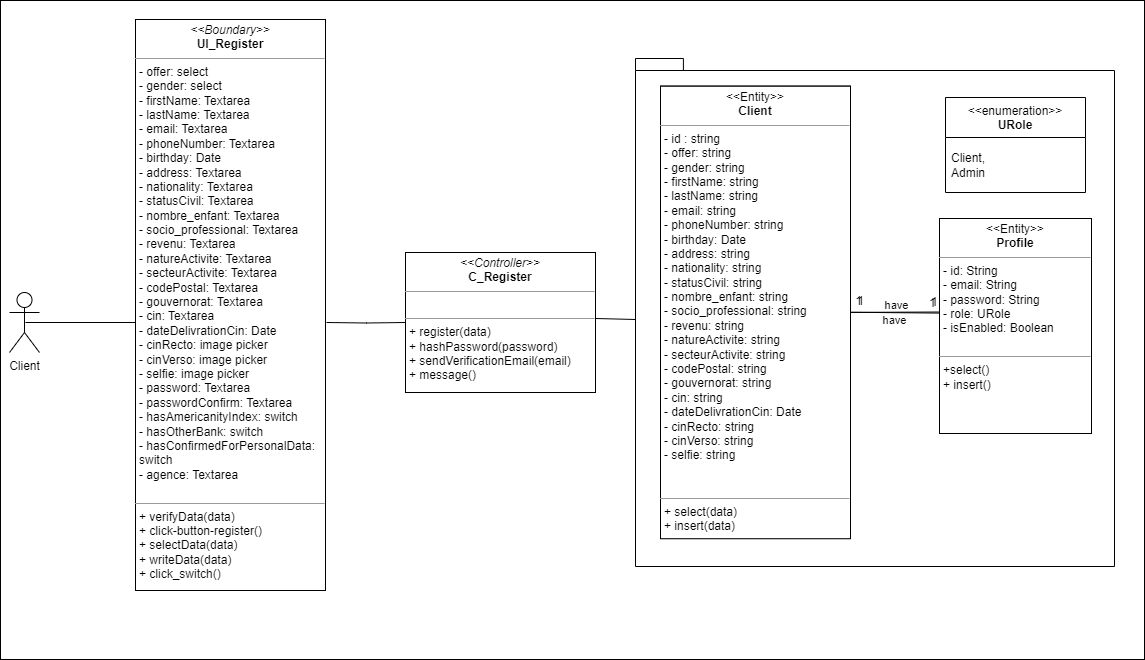

The diagram above was exported from draw.io. Its source (the exported page's mxGraphModel, read from the mxfile embedded in the PNG):
<mxGraphModel dx="1393" dy="1158" grid="0" gridSize="10" guides="1" tooltips="1" connect="1" arrows="1" fold="1" page="0" pageScale="1" pageWidth="827" pageHeight="1169" math="0" shadow="0">
  <root>
    <mxCell id="WIyWlLk6GJQsqaUBKTNV-0" />
    <mxCell id="WIyWlLk6GJQsqaUBKTNV-1" parent="WIyWlLk6GJQsqaUBKTNV-0" />
    <mxCell id="fSvT3mTccZhPHtpPFXjh-1" value="" style="rounded=0;whiteSpace=wrap;html=1;" parent="WIyWlLk6GJQsqaUBKTNV-1" vertex="1">
      <mxGeometry x="5" y="-125" width="1144" height="659" as="geometry" />
    </mxCell>
    <mxCell id="fSvT3mTccZhPHtpPFXjh-2" value="&lt;p style=&quot;margin:0px;margin-top:4px;text-align:center;&quot;&gt;&lt;i&gt;&amp;lt;&amp;lt;Boundary&amp;gt;&amp;gt;&lt;/i&gt;&lt;br&gt;&lt;b&gt;UI_Register&lt;/b&gt;&lt;/p&gt;&lt;hr size=&quot;1&quot;&gt;&lt;p style=&quot;margin:0px;margin-left:4px;&quot;&gt;- offer: select&lt;/p&gt;&lt;p style=&quot;margin:0px;margin-left:4px;&quot;&gt;- gender: select&lt;/p&gt;&lt;p style=&quot;margin:0px;margin-left:4px;&quot;&gt;- firstName: Textarea&lt;/p&gt;&lt;p style=&quot;margin:0px;margin-left:4px;&quot;&gt;- lastName: Textarea&lt;/p&gt;&lt;p style=&quot;margin:0px;margin-left:4px;&quot;&gt;- email: Textarea&lt;/p&gt;&lt;p style=&quot;margin:0px;margin-left:4px;&quot;&gt;- phoneNumber: Textarea&lt;/p&gt;&lt;p style=&quot;margin:0px;margin-left:4px;&quot;&gt;- birthday: Date&lt;/p&gt;&lt;p style=&quot;margin:0px;margin-left:4px;&quot;&gt;- address: Textarea&lt;/p&gt;&lt;p style=&quot;margin:0px;margin-left:4px;&quot;&gt;- nationality: Textarea&lt;/p&gt;&lt;p style=&quot;margin:0px;margin-left:4px;&quot;&gt;- statusCivil: Textarea&lt;/p&gt;&lt;p style=&quot;margin:0px;margin-left:4px;&quot;&gt;- nombre_enfant: Textarea&lt;/p&gt;&lt;p style=&quot;margin:0px;margin-left:4px;&quot;&gt;- socio_professional: Textarea&lt;/p&gt;&lt;p style=&quot;margin:0px;margin-left:4px;&quot;&gt;- revenu: Textarea&lt;/p&gt;&lt;p style=&quot;margin:0px;margin-left:4px;&quot;&gt;- natureActivite: Textarea&lt;/p&gt;&lt;p style=&quot;margin:0px;margin-left:4px;&quot;&gt;- secteurActivite: Textarea&lt;/p&gt;&lt;p style=&quot;margin:0px;margin-left:4px;&quot;&gt;- codePostal: Textarea&lt;/p&gt;&lt;p style=&quot;margin:0px;margin-left:4px;&quot;&gt;- gouvernorat: Textarea&lt;/p&gt;&lt;p style=&quot;margin:0px;margin-left:4px;&quot;&gt;- cin: Textarea&lt;/p&gt;&lt;p style=&quot;margin:0px;margin-left:4px;&quot;&gt;- dateDelivrationCin: Date&lt;/p&gt;&lt;p style=&quot;margin:0px;margin-left:4px;&quot;&gt;- cinRecto: image picker&lt;/p&gt;&lt;p style=&quot;margin:0px;margin-left:4px;&quot;&gt;- cinVerso:&amp;nbsp;&lt;span style=&quot;background-color: initial;&quot;&gt;image picker&lt;/span&gt;&lt;/p&gt;&lt;p style=&quot;margin:0px;margin-left:4px;&quot;&gt;- selfie:&amp;nbsp;&lt;span style=&quot;background-color: initial;&quot;&gt;image picker&lt;/span&gt;&lt;/p&gt;&lt;p style=&quot;margin:0px;margin-left:4px;&quot;&gt;- password: Textarea&lt;/p&gt;&lt;p style=&quot;margin:0px;margin-left:4px;&quot;&gt;- passwordConfirm: Textarea&lt;/p&gt;&lt;p style=&quot;margin:0px;margin-left:4px;&quot;&gt;- hasAmericanityIndex: switch&lt;/p&gt;&lt;p style=&quot;margin:0px;margin-left:4px;&quot;&gt;- hasOtherBank: switch&lt;/p&gt;&lt;p style=&quot;margin:0px;margin-left:4px;&quot;&gt;- hasConfirmedForPersonalData: switch&lt;/p&gt;&lt;p style=&quot;margin:0px;margin-left:4px;&quot;&gt;- agence: Textarea&lt;/p&gt;&lt;div&gt;&lt;br&gt;&lt;/div&gt;&lt;hr size=&quot;1&quot;&gt;&lt;p style=&quot;margin:0px;margin-left:4px;&quot;&gt;+ verifyData(data)&lt;br&gt;+ click-button-register()&lt;/p&gt;&lt;p style=&quot;margin:0px;margin-left:4px;&quot;&gt;+ selectData(data)&lt;/p&gt;&lt;p style=&quot;margin:0px;margin-left:4px;&quot;&gt;+ writeData(data)&lt;/p&gt;&lt;p style=&quot;margin:0px;margin-left:4px;&quot;&gt;+ click_switch()&lt;/p&gt;&lt;p style=&quot;margin:0px;margin-left:4px;&quot;&gt;&lt;br&gt;&lt;/p&gt;" style="verticalAlign=top;align=left;overflow=fill;fontSize=12;fontFamily=Helvetica;html=1;whiteSpace=wrap;" parent="WIyWlLk6GJQsqaUBKTNV-1" vertex="1">
      <mxGeometry x="140" y="-106" width="190" height="571" as="geometry" />
    </mxCell>
    <mxCell id="fSvT3mTccZhPHtpPFXjh-9" value="&lt;p style=&quot;margin:0px;margin-top:4px;text-align:center;&quot;&gt;&lt;i&gt;&amp;lt;&amp;lt;Controller&amp;gt;&amp;gt;&lt;/i&gt;&lt;br&gt;&lt;b&gt;C_Register&lt;/b&gt;&lt;/p&gt;&lt;hr size=&quot;1&quot;&gt;&lt;p style=&quot;margin:0px;margin-left:4px;&quot;&gt;&lt;br&gt;&lt;/p&gt;&lt;hr size=&quot;1&quot;&gt;&lt;p style=&quot;margin:0px;margin-left:4px;&quot;&gt;+ register(data)&lt;br&gt;+ hashPassword(password)&lt;/p&gt;&lt;p style=&quot;margin:0px;margin-left:4px;&quot;&gt;+ sendVerificationEmail(email)&lt;/p&gt;&lt;p style=&quot;margin:0px;margin-left:4px;&quot;&gt;+ message()&lt;/p&gt;" style="verticalAlign=top;align=left;overflow=fill;fontSize=12;fontFamily=Helvetica;html=1;whiteSpace=wrap;" parent="WIyWlLk6GJQsqaUBKTNV-1" vertex="1">
      <mxGeometry x="410" y="127" width="190" height="140" as="geometry" />
    </mxCell>
    <mxCell id="HLSEzHrPiC2dbV4kO_sk-1" value="" style="endArrow=none;html=1;endSize=12;startArrow=none;startSize=14;startFill=0;edgeStyle=orthogonalEdgeStyle;align=center;verticalAlign=bottom;endFill=0;rounded=0;entryX=0;entryY=0.5;entryDx=0;entryDy=0;" parent="WIyWlLk6GJQsqaUBKTNV-1" target="fSvT3mTccZhPHtpPFXjh-9" edge="1">
      <mxGeometry y="3" relative="1" as="geometry">
        <mxPoint x="331" y="197" as="sourcePoint" />
        <mxPoint x="400" y="196.5" as="targetPoint" />
      </mxGeometry>
    </mxCell>
    <mxCell id="7-xYBm899ANYyGIUFW0Y-0" value="Client" style="shape=umlActor;verticalLabelPosition=bottom;verticalAlign=top;html=1;outlineConnect=0;" parent="WIyWlLk6GJQsqaUBKTNV-1" vertex="1">
      <mxGeometry x="14" y="167" width="30" height="60" as="geometry" />
    </mxCell>
    <mxCell id="7-xYBm899ANYyGIUFW0Y-2" value="" style="line;strokeWidth=1;fillColor=none;align=left;verticalAlign=middle;spacingTop=-1;spacingLeft=3;spacingRight=3;rotatable=0;labelPosition=right;points=[];portConstraint=eastwest;strokeColor=inherit;" parent="WIyWlLk6GJQsqaUBKTNV-1" vertex="1">
      <mxGeometry x="30" y="193" width="110" height="8" as="geometry" />
    </mxCell>
    <mxCell id="SIQU2DI7e1Iwo3ixk-Nu-0" value="&lt;p style=&quot;margin:0px;margin-top:4px;text-align:center;&quot;&gt;&amp;lt;&amp;lt;Entity&amp;gt;&amp;gt;&lt;br&gt;&lt;b&gt;Client&lt;/b&gt;&lt;/p&gt;&lt;hr size=&quot;1&quot;&gt;&lt;p style=&quot;margin: 0px 0px 0px 4px;&quot;&gt;+ id : string&lt;br&gt;&lt;/p&gt;&lt;p style=&quot;margin: 0px 0px 0px 4px;&quot;&gt;+ offer:&amp;nbsp;&lt;span style=&quot;background-color: initial;&quot;&gt;string&lt;/span&gt;&lt;/p&gt;&lt;p style=&quot;margin: 0px 0px 0px 4px;&quot;&gt;+ gender:&amp;nbsp;&lt;span style=&quot;background-color: initial;&quot;&gt;string&lt;/span&gt;&lt;/p&gt;&lt;p style=&quot;margin: 0px 0px 0px 4px;&quot;&gt;+ firstName:&amp;nbsp;&lt;span style=&quot;background-color: initial;&quot;&gt;string&lt;/span&gt;&lt;/p&gt;&lt;p style=&quot;margin: 0px 0px 0px 4px;&quot;&gt;+ lastName:&amp;nbsp;&lt;span style=&quot;background-color: initial;&quot;&gt;string&lt;/span&gt;&lt;/p&gt;&lt;p style=&quot;margin: 0px 0px 0px 4px;&quot;&gt;+ email:&amp;nbsp;&lt;span style=&quot;background-color: initial;&quot;&gt;string&lt;/span&gt;&lt;/p&gt;&lt;p style=&quot;margin: 0px 0px 0px 4px;&quot;&gt;+ phoneNumber:&amp;nbsp;&lt;span style=&quot;background-color: initial;&quot;&gt;string&lt;/span&gt;&lt;/p&gt;&lt;p style=&quot;margin: 0px 0px 0px 4px;&quot;&gt;+ birthday: Date&lt;/p&gt;&lt;p style=&quot;margin: 0px 0px 0px 4px;&quot;&gt;+ address:&amp;nbsp;&lt;span style=&quot;background-color: initial;&quot;&gt;string&lt;/span&gt;&lt;/p&gt;&lt;p style=&quot;margin: 0px 0px 0px 4px;&quot;&gt;+ nationality:&amp;nbsp;&lt;span style=&quot;background-color: initial;&quot;&gt;string&lt;/span&gt;&lt;/p&gt;&lt;p style=&quot;margin: 0px 0px 0px 4px;&quot;&gt;+ statusCivil:&amp;nbsp;&lt;span style=&quot;background-color: initial;&quot;&gt;string&lt;/span&gt;&lt;/p&gt;&lt;p style=&quot;margin: 0px 0px 0px 4px;&quot;&gt;+ nombre_enfant:&amp;nbsp;&lt;span style=&quot;background-color: initial;&quot;&gt;string&lt;/span&gt;&lt;/p&gt;&lt;p style=&quot;margin: 0px 0px 0px 4px;&quot;&gt;+ socio_professional:&amp;nbsp;&lt;span style=&quot;background-color: initial;&quot;&gt;string&lt;/span&gt;&lt;/p&gt;&lt;p style=&quot;margin: 0px 0px 0px 4px;&quot;&gt;+ revenu:&amp;nbsp;&lt;span style=&quot;background-color: initial;&quot;&gt;string&lt;/span&gt;&lt;/p&gt;&lt;p style=&quot;margin: 0px 0px 0px 4px;&quot;&gt;+ natureActivite:&amp;nbsp;&lt;span style=&quot;background-color: initial;&quot;&gt;string&lt;/span&gt;&lt;/p&gt;&lt;p style=&quot;margin: 0px 0px 0px 4px;&quot;&gt;+ secteurActivite:&amp;nbsp;&lt;span style=&quot;background-color: initial;&quot;&gt;string&lt;/span&gt;&lt;/p&gt;&lt;p style=&quot;margin: 0px 0px 0px 4px;&quot;&gt;+ codePostal:&amp;nbsp;&lt;span style=&quot;background-color: initial;&quot;&gt;string&lt;/span&gt;&lt;/p&gt;&lt;p style=&quot;margin: 0px 0px 0px 4px;&quot;&gt;+ gouvernorat:&amp;nbsp;&lt;span style=&quot;background-color: initial;&quot;&gt;string&lt;/span&gt;&lt;/p&gt;&lt;p style=&quot;margin: 0px 0px 0px 4px;&quot;&gt;+ cin:&amp;nbsp;&lt;span style=&quot;background-color: initial;&quot;&gt;string&lt;/span&gt;&lt;/p&gt;&lt;p style=&quot;margin: 0px 0px 0px 4px;&quot;&gt;+ dateDelivrationCin: Date&lt;/p&gt;&lt;p style=&quot;margin: 0px 0px 0px 4px;&quot;&gt;+ cinRecto:&amp;nbsp;&lt;span style=&quot;background-color: initial;&quot;&gt;string&lt;/span&gt;&lt;/p&gt;&lt;p style=&quot;margin: 0px 0px 0px 4px;&quot;&gt;+ cinVerso:&amp;nbsp;&lt;span style=&quot;background-color: initial;&quot;&gt;string&lt;/span&gt;&lt;/p&gt;&lt;p style=&quot;margin: 0px 0px 0px 4px;&quot;&gt;+ selfie:&amp;nbsp;&lt;span style=&quot;background-color: initial;&quot;&gt;string&lt;/span&gt;&lt;/p&gt;&lt;p style=&quot;border-color: var(--border-color); margin: 0px 0px 0px 4px;&quot;&gt;&lt;br&gt;&lt;/p&gt;&lt;p style=&quot;border-color: var(--border-color); margin: 0px 0px 0px 4px;&quot;&gt;&lt;br&gt;&lt;/p&gt;&lt;hr size=&quot;1&quot;&gt;&lt;p style=&quot;margin:0px;margin-left:4px;&quot;&gt;+select()&lt;/p&gt;&lt;p style=&quot;margin:0px;margin-left:4px;&quot;&gt;+ insert()&lt;/p&gt;&lt;p style=&quot;margin:0px;margin-left:4px;&quot;&gt;&lt;br&gt;&lt;/p&gt;" style="verticalAlign=top;align=left;overflow=fill;fontSize=12;fontFamily=Helvetica;html=1;whiteSpace=wrap;" parent="WIyWlLk6GJQsqaUBKTNV-1" vertex="1">
      <mxGeometry x="665" y="-39.5" width="190" height="452.5" as="geometry" />
    </mxCell>
    <mxCell id="SIQU2DI7e1Iwo3ixk-Nu-1" value="&lt;p style=&quot;margin:0px;margin-top:4px;text-align:center;&quot;&gt;&amp;lt;&amp;lt;Entity&amp;gt;&amp;gt;&lt;br&gt;&lt;b&gt;Profile&lt;/b&gt;&lt;/p&gt;&lt;hr size=&quot;1&quot;&gt;&lt;p style=&quot;margin:0px;margin-left:4px;&quot;&gt;+ id: String&lt;/p&gt;&lt;p style=&quot;border-color: var(--border-color); margin: 0px 0px 0px 4px;&quot;&gt;+ email: String&lt;/p&gt;&lt;p style=&quot;border-color: var(--border-color); margin: 0px 0px 0px 4px;&quot;&gt;+ password: String&lt;/p&gt;&lt;p style=&quot;border-color: var(--border-color); margin: 0px 0px 0px 4px;&quot;&gt;+ role: URole&lt;/p&gt;&lt;p style=&quot;border-color: var(--border-color); margin: 0px 0px 0px 4px;&quot;&gt;+ isEnabled: Boolean&lt;/p&gt;&lt;p style=&quot;border-color: var(--border-color); margin: 0px 0px 0px 4px;&quot;&gt;&lt;br&gt;&lt;/p&gt;&lt;hr size=&quot;1&quot;&gt;&lt;p style=&quot;margin:0px;margin-left:4px;&quot;&gt;+select()&lt;/p&gt;&lt;p style=&quot;margin:0px;margin-left:4px;&quot;&gt;+ insert()&lt;/p&gt;&lt;p style=&quot;margin:0px;margin-left:4px;&quot;&gt;&lt;br&gt;&lt;/p&gt;" style="verticalAlign=top;align=left;overflow=fill;fontSize=12;fontFamily=Helvetica;html=1;whiteSpace=wrap;" parent="WIyWlLk6GJQsqaUBKTNV-1" vertex="1">
      <mxGeometry x="944" y="93" width="152" height="215" as="geometry" />
    </mxCell>
    <mxCell id="SIQU2DI7e1Iwo3ixk-Nu-2" value="have" style="endArrow=none;html=1;rounded=0;align=center;verticalAlign=top;endFill=0;labelBackgroundColor=none;exitX=0;exitY=0.44;exitDx=0;exitDy=0;exitPerimeter=0;entryX=1;entryY=0.5;entryDx=0;entryDy=0;" parent="WIyWlLk6GJQsqaUBKTNV-1" source="SIQU2DI7e1Iwo3ixk-Nu-1" target="SIQU2DI7e1Iwo3ixk-Nu-0" edge="1">
      <mxGeometry x="0.0097" y="-5" relative="1" as="geometry">
        <mxPoint x="924.6080000000002" y="173.0049999999999" as="sourcePoint" />
        <mxPoint x="830" y="175.78" as="targetPoint" />
        <mxPoint as="offset" />
        <Array as="points" />
      </mxGeometry>
    </mxCell>
    <mxCell id="SIQU2DI7e1Iwo3ixk-Nu-3" value="" style="resizable=0;html=1;align=left;verticalAlign=bottom;labelBackgroundColor=none;" parent="SIQU2DI7e1Iwo3ixk-Nu-2" connectable="0" vertex="1">
      <mxGeometry x="-1" relative="1" as="geometry" />
    </mxCell>
    <mxCell id="SIQU2DI7e1Iwo3ixk-Nu-4" value="1" style="resizable=0;html=1;align=left;verticalAlign=top;labelBackgroundColor=none;" parent="SIQU2DI7e1Iwo3ixk-Nu-2" connectable="0" vertex="1">
      <mxGeometry x="-1" relative="1" as="geometry">
        <mxPoint x="-12" y="-24" as="offset" />
      </mxGeometry>
    </mxCell>
    <mxCell id="SIQU2DI7e1Iwo3ixk-Nu-5" value="" style="resizable=0;html=1;align=right;verticalAlign=bottom;labelBackgroundColor=none;" parent="SIQU2DI7e1Iwo3ixk-Nu-2" connectable="0" vertex="1">
      <mxGeometry x="1" relative="1" as="geometry" />
    </mxCell>
    <mxCell id="SIQU2DI7e1Iwo3ixk-Nu-6" value="1" style="resizable=0;html=1;align=right;verticalAlign=top;labelBackgroundColor=none;" parent="SIQU2DI7e1Iwo3ixk-Nu-2" connectable="0" vertex="1">
      <mxGeometry x="1" relative="1" as="geometry">
        <mxPoint x="14" y="-25" as="offset" />
      </mxGeometry>
    </mxCell>
    <mxCell id="SIQU2DI7e1Iwo3ixk-Nu-7" value="" style="shape=folder;fontStyle=1;spacingTop=10;tabWidth=35;tabHeight=12;tabPosition=left;html=1;whiteSpace=wrap;fillColor=none;" parent="WIyWlLk6GJQsqaUBKTNV-1" vertex="1">
      <mxGeometry x="640" y="-67" width="479" height="508" as="geometry" />
    </mxCell>
    <mxCell id="SIQU2DI7e1Iwo3ixk-Nu-8" value="" style="endArrow=none;html=1;endSize=12;startArrow=none;startSize=14;startFill=0;edgeStyle=orthogonalEdgeStyle;align=center;verticalAlign=bottom;endFill=0;rounded=0;exitX=0.997;exitY=0.532;exitDx=0;exitDy=0;exitPerimeter=0;entryX=0;entryY=0;entryDx=0;entryDy=261;entryPerimeter=0;" parent="WIyWlLk6GJQsqaUBKTNV-1" target="SIQU2DI7e1Iwo3ixk-Nu-7" edge="1">
      <mxGeometry y="3" relative="1" as="geometry">
        <mxPoint x="600" y="193" as="sourcePoint" />
        <mxPoint x="649" y="193" as="targetPoint" />
      </mxGeometry>
    </mxCell>
    <mxCell id="SIQU2DI7e1Iwo3ixk-Nu-10" value="&amp;lt;&amp;lt;enumeration&amp;gt;&amp;gt;&lt;br&gt;&lt;b&gt;URole&lt;/b&gt;" style="swimlane;fontStyle=0;align=center;verticalAlign=top;childLayout=stackLayout;horizontal=1;startSize=40;horizontalStack=0;resizeParent=1;resizeParentMax=0;resizeLast=0;collapsible=0;marginBottom=0;html=1;whiteSpace=wrap;" parent="WIyWlLk6GJQsqaUBKTNV-1" vertex="1">
      <mxGeometry x="950" y="-28" width="140" height="95" as="geometry" />
    </mxCell>
    <mxCell id="SIQU2DI7e1Iwo3ixk-Nu-11" value="Client,&lt;div&gt;Admin&lt;/div&gt;" style="text;html=1;strokeColor=none;fillColor=none;align=left;verticalAlign=middle;spacingLeft=4;spacingRight=4;overflow=hidden;rotatable=0;points=[[0,0.5],[1,0.5]];portConstraint=eastwest;whiteSpace=wrap;" parent="SIQU2DI7e1Iwo3ixk-Nu-10" vertex="1">
      <mxGeometry y="40" width="140" height="55" as="geometry" />
    </mxCell>
    <mxCell id="GFFdKqfmK5uiW4mHsDkk-0" value="have" style="endArrow=none;html=1;rounded=0;align=center;verticalAlign=top;endFill=0;labelBackgroundColor=none;exitX=0;exitY=0.44;exitDx=0;exitDy=0;exitPerimeter=0;entryX=1;entryY=0.5;entryDx=0;entryDy=0;" edge="1" parent="WIyWlLk6GJQsqaUBKTNV-1">
      <mxGeometry x="-0.0341" y="-20" relative="1" as="geometry">
        <mxPoint x="946" y="186.49999999999991" as="sourcePoint" />
        <mxPoint x="853" y="186.9" as="targetPoint" />
        <mxPoint as="offset" />
        <Array as="points" />
      </mxGeometry>
    </mxCell>
    <mxCell id="GFFdKqfmK5uiW4mHsDkk-1" value="" style="resizable=0;html=1;align=left;verticalAlign=bottom;labelBackgroundColor=none;" connectable="0" vertex="1" parent="GFFdKqfmK5uiW4mHsDkk-0">
      <mxGeometry x="-1" relative="1" as="geometry" />
    </mxCell>
    <mxCell id="GFFdKqfmK5uiW4mHsDkk-2" value="1" style="resizable=0;html=1;align=left;verticalAlign=top;labelBackgroundColor=none;" connectable="0" vertex="1" parent="GFFdKqfmK5uiW4mHsDkk-0">
      <mxGeometry x="-1" relative="1" as="geometry">
        <mxPoint x="-12" y="-24" as="offset" />
      </mxGeometry>
    </mxCell>
    <mxCell id="GFFdKqfmK5uiW4mHsDkk-3" value="" style="resizable=0;html=1;align=right;verticalAlign=bottom;labelBackgroundColor=none;" connectable="0" vertex="1" parent="GFFdKqfmK5uiW4mHsDkk-0">
      <mxGeometry x="1" relative="1" as="geometry" />
    </mxCell>
    <mxCell id="GFFdKqfmK5uiW4mHsDkk-4" value="1" style="resizable=0;html=1;align=right;verticalAlign=top;labelBackgroundColor=none;" connectable="0" vertex="1" parent="GFFdKqfmK5uiW4mHsDkk-0">
      <mxGeometry x="1" relative="1" as="geometry">
        <mxPoint x="14" y="-25" as="offset" />
      </mxGeometry>
    </mxCell>
    <mxCell id="GFFdKqfmK5uiW4mHsDkk-5" value="&lt;p style=&quot;margin:0px;margin-top:4px;text-align:center;&quot;&gt;&amp;lt;&amp;lt;Entity&amp;gt;&amp;gt;&lt;br&gt;&lt;b&gt;Profile&lt;/b&gt;&lt;/p&gt;&lt;hr size=&quot;1&quot;&gt;&lt;p style=&quot;margin:0px;margin-left:4px;&quot;&gt;- id: String&lt;/p&gt;&lt;p style=&quot;border-color: var(--border-color); margin: 0px 0px 0px 4px;&quot;&gt;- email: String&lt;/p&gt;&lt;p style=&quot;border-color: var(--border-color); margin: 0px 0px 0px 4px;&quot;&gt;- password: String&lt;/p&gt;&lt;p style=&quot;border-color: var(--border-color); margin: 0px 0px 0px 4px;&quot;&gt;- role: URole&lt;/p&gt;&lt;p style=&quot;border-color: var(--border-color); margin: 0px 0px 0px 4px;&quot;&gt;- isEnabled: Boolean&lt;/p&gt;&lt;p style=&quot;border-color: var(--border-color); margin: 0px 0px 0px 4px;&quot;&gt;&lt;br&gt;&lt;/p&gt;&lt;hr size=&quot;1&quot;&gt;&lt;p style=&quot;margin:0px;margin-left:4px;&quot;&gt;+select()&lt;/p&gt;&lt;p style=&quot;margin:0px;margin-left:4px;&quot;&gt;+ insert()&lt;/p&gt;&lt;p style=&quot;margin:0px;margin-left:4px;&quot;&gt;&lt;br&gt;&lt;/p&gt;" style="verticalAlign=top;align=left;overflow=fill;fontSize=12;fontFamily=Helvetica;html=1;whiteSpace=wrap;" vertex="1" parent="WIyWlLk6GJQsqaUBKTNV-1">
      <mxGeometry x="944" y="93" width="152" height="215" as="geometry" />
    </mxCell>
    <mxCell id="GFFdKqfmK5uiW4mHsDkk-6" value="&lt;p style=&quot;margin:0px;margin-top:4px;text-align:center;&quot;&gt;&amp;lt;&amp;lt;Entity&amp;gt;&amp;gt;&lt;br&gt;&lt;b&gt;Client&lt;/b&gt;&lt;/p&gt;&lt;hr size=&quot;1&quot;&gt;&lt;p style=&quot;margin: 0px 0px 0px 4px;&quot;&gt;- id : string&lt;br&gt;&lt;/p&gt;&lt;p style=&quot;margin: 0px 0px 0px 4px;&quot;&gt;- offer:&amp;nbsp;&lt;span style=&quot;background-color: initial;&quot;&gt;string&lt;/span&gt;&lt;/p&gt;&lt;p style=&quot;margin: 0px 0px 0px 4px;&quot;&gt;- gender:&amp;nbsp;&lt;span style=&quot;background-color: initial;&quot;&gt;string&lt;/span&gt;&lt;/p&gt;&lt;p style=&quot;margin: 0px 0px 0px 4px;&quot;&gt;- firstName:&amp;nbsp;&lt;span style=&quot;background-color: initial;&quot;&gt;string&lt;/span&gt;&lt;/p&gt;&lt;p style=&quot;margin: 0px 0px 0px 4px;&quot;&gt;- lastName:&amp;nbsp;&lt;span style=&quot;background-color: initial;&quot;&gt;string&lt;/span&gt;&lt;/p&gt;&lt;p style=&quot;margin: 0px 0px 0px 4px;&quot;&gt;- email:&amp;nbsp;&lt;span style=&quot;background-color: initial;&quot;&gt;string&lt;/span&gt;&lt;/p&gt;&lt;p style=&quot;margin: 0px 0px 0px 4px;&quot;&gt;- phoneNumber:&amp;nbsp;&lt;span style=&quot;background-color: initial;&quot;&gt;string&lt;/span&gt;&lt;/p&gt;&lt;p style=&quot;margin: 0px 0px 0px 4px;&quot;&gt;- birthday: Date&lt;/p&gt;&lt;p style=&quot;margin: 0px 0px 0px 4px;&quot;&gt;- address:&amp;nbsp;&lt;span style=&quot;background-color: initial;&quot;&gt;string&lt;/span&gt;&lt;/p&gt;&lt;p style=&quot;margin: 0px 0px 0px 4px;&quot;&gt;- nationality:&amp;nbsp;&lt;span style=&quot;background-color: initial;&quot;&gt;string&lt;/span&gt;&lt;/p&gt;&lt;p style=&quot;margin: 0px 0px 0px 4px;&quot;&gt;- statusCivil:&amp;nbsp;&lt;span style=&quot;background-color: initial;&quot;&gt;string&lt;/span&gt;&lt;/p&gt;&lt;p style=&quot;margin: 0px 0px 0px 4px;&quot;&gt;- nombre_enfant:&amp;nbsp;&lt;span style=&quot;background-color: initial;&quot;&gt;string&lt;/span&gt;&lt;/p&gt;&lt;p style=&quot;margin: 0px 0px 0px 4px;&quot;&gt;- socio_professional:&amp;nbsp;&lt;span style=&quot;background-color: initial;&quot;&gt;string&lt;/span&gt;&lt;/p&gt;&lt;p style=&quot;margin: 0px 0px 0px 4px;&quot;&gt;- revenu:&amp;nbsp;&lt;span style=&quot;background-color: initial;&quot;&gt;string&lt;/span&gt;&lt;/p&gt;&lt;p style=&quot;margin: 0px 0px 0px 4px;&quot;&gt;- natureActivite:&amp;nbsp;&lt;span style=&quot;background-color: initial;&quot;&gt;string&lt;/span&gt;&lt;/p&gt;&lt;p style=&quot;margin: 0px 0px 0px 4px;&quot;&gt;- secteurActivite:&amp;nbsp;&lt;span style=&quot;background-color: initial;&quot;&gt;string&lt;/span&gt;&lt;/p&gt;&lt;p style=&quot;margin: 0px 0px 0px 4px;&quot;&gt;- codePostal:&amp;nbsp;&lt;span style=&quot;background-color: initial;&quot;&gt;string&lt;/span&gt;&lt;/p&gt;&lt;p style=&quot;margin: 0px 0px 0px 4px;&quot;&gt;- gouvernorat:&amp;nbsp;&lt;span style=&quot;background-color: initial;&quot;&gt;string&lt;/span&gt;&lt;/p&gt;&lt;p style=&quot;margin: 0px 0px 0px 4px;&quot;&gt;- cin:&amp;nbsp;&lt;span style=&quot;background-color: initial;&quot;&gt;string&lt;/span&gt;&lt;/p&gt;&lt;p style=&quot;margin: 0px 0px 0px 4px;&quot;&gt;- dateDelivrationCin: Date&lt;/p&gt;&lt;p style=&quot;margin: 0px 0px 0px 4px;&quot;&gt;- cinRecto:&amp;nbsp;&lt;span style=&quot;background-color: initial;&quot;&gt;string&lt;/span&gt;&lt;/p&gt;&lt;p style=&quot;margin: 0px 0px 0px 4px;&quot;&gt;- cinVerso:&amp;nbsp;&lt;span style=&quot;background-color: initial;&quot;&gt;string&lt;/span&gt;&lt;/p&gt;&lt;p style=&quot;margin: 0px 0px 0px 4px;&quot;&gt;- selfie:&amp;nbsp;&lt;span style=&quot;background-color: initial;&quot;&gt;string&lt;/span&gt;&lt;/p&gt;&lt;p style=&quot;border-color: var(--border-color); margin: 0px 0px 0px 4px;&quot;&gt;&lt;br&gt;&lt;/p&gt;&lt;p style=&quot;border-color: var(--border-color); margin: 0px 0px 0px 4px;&quot;&gt;&lt;br&gt;&lt;/p&gt;&lt;hr size=&quot;1&quot;&gt;&lt;p style=&quot;margin:0px;margin-left:4px;&quot;&gt;+ select(data)&lt;/p&gt;&lt;p style=&quot;margin:0px;margin-left:4px;&quot;&gt;+ insert(data)&lt;/p&gt;&lt;p style=&quot;margin:0px;margin-left:4px;&quot;&gt;&lt;br&gt;&lt;/p&gt;" style="verticalAlign=top;align=left;overflow=fill;fontSize=12;fontFamily=Helvetica;html=1;whiteSpace=wrap;" vertex="1" parent="WIyWlLk6GJQsqaUBKTNV-1">
      <mxGeometry x="665" y="-39.25" width="190" height="452.5" as="geometry" />
    </mxCell>
  </root>
</mxGraphModel>